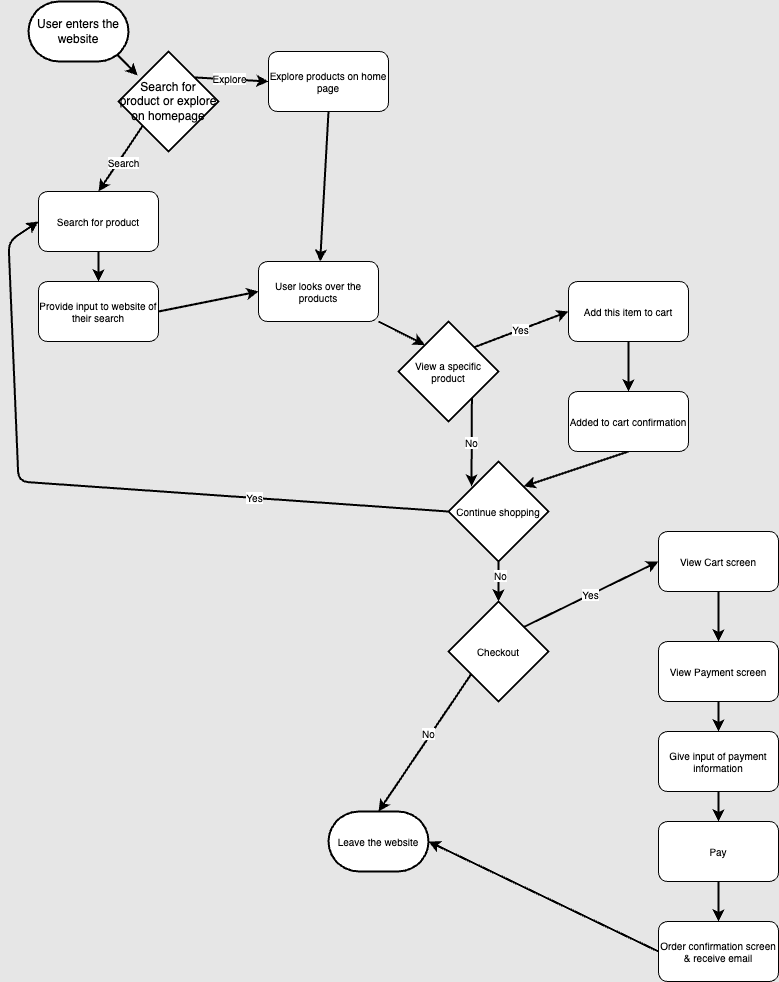

The diagram above was exported from draw.io. Its source (the exported page's mxGraphModel, read from the mxfile embedded in the PNG):
<mxGraphModel dx="653" dy="643" grid="1" gridSize="10" guides="1" tooltips="1" connect="1" arrows="1" fold="1" page="1" pageScale="1" pageWidth="850" pageHeight="1100" background="#E6E6E6" math="0" shadow="0">
  <root>
    <mxCell id="0" />
    <mxCell id="1" parent="0" />
    <mxCell id="6" style="edgeStyle=none;html=1;exitX=0.89;exitY=0.89;exitDx=0;exitDy=0;exitPerimeter=0;entryX=0.191;entryY=0.24;entryDx=0;entryDy=0;entryPerimeter=0;fontSize=10;strokeColor=#000000;strokeWidth=2;" edge="1" parent="1" source="2" target="3">
      <mxGeometry relative="1" as="geometry" />
    </mxCell>
    <mxCell id="2" value="User enters the website" style="strokeWidth=2;html=1;shape=mxgraph.flowchart.terminator;whiteSpace=wrap;" vertex="1" parent="1">
      <mxGeometry x="40" y="40" width="100" height="60" as="geometry" />
    </mxCell>
    <mxCell id="13" style="edgeStyle=none;html=1;exitX=0.249;exitY=0.733;exitDx=0;exitDy=0;exitPerimeter=0;entryX=0.5;entryY=0;entryDx=0;entryDy=0;strokeColor=#000000;fontSize=10;strokeWidth=2;" edge="1" parent="1" source="3" target="8">
      <mxGeometry relative="1" as="geometry" />
    </mxCell>
    <mxCell id="57" value="Search" style="edgeLabel;html=1;align=center;verticalAlign=middle;resizable=0;points=[];fontSize=10;" vertex="1" connectable="0" parent="13">
      <mxGeometry x="0.0432" y="4" relative="1" as="geometry">
        <mxPoint as="offset" />
      </mxGeometry>
    </mxCell>
    <mxCell id="14" style="edgeStyle=none;html=1;exitX=0.755;exitY=0.259;exitDx=0;exitDy=0;exitPerimeter=0;entryX=0;entryY=0.5;entryDx=0;entryDy=0;strokeColor=#000000;fontSize=10;strokeWidth=2;" edge="1" parent="1" source="3" target="10">
      <mxGeometry relative="1" as="geometry" />
    </mxCell>
    <mxCell id="56" value="Explore" style="edgeLabel;html=1;align=center;verticalAlign=middle;resizable=0;points=[];fontSize=10;" vertex="1" connectable="0" parent="14">
      <mxGeometry x="-0.0806" y="1" relative="1" as="geometry">
        <mxPoint x="1" as="offset" />
      </mxGeometry>
    </mxCell>
    <mxCell id="3" value="Search for product or explore on homepage" style="strokeWidth=2;html=1;shape=mxgraph.flowchart.decision;whiteSpace=wrap;" vertex="1" parent="1">
      <mxGeometry x="130" y="90" width="100" height="100" as="geometry" />
    </mxCell>
    <mxCell id="16" style="edgeStyle=none;html=1;exitX=0.5;exitY=1;exitDx=0;exitDy=0;strokeColor=#000000;fontSize=10;strokeWidth=2;" edge="1" parent="1" source="8" target="15">
      <mxGeometry relative="1" as="geometry" />
    </mxCell>
    <mxCell id="8" value="Search for product" style="rounded=1;whiteSpace=wrap;html=1;fontSize=10;" vertex="1" parent="1">
      <mxGeometry x="50" y="230" width="120" height="60" as="geometry" />
    </mxCell>
    <mxCell id="19" style="edgeStyle=none;html=1;exitX=0.5;exitY=1;exitDx=0;exitDy=0;strokeColor=#000000;strokeWidth=2;fontSize=10;" edge="1" parent="1" source="10" target="17">
      <mxGeometry relative="1" as="geometry" />
    </mxCell>
    <mxCell id="10" value="Explore products on home page" style="rounded=1;whiteSpace=wrap;html=1;fontSize=10;" vertex="1" parent="1">
      <mxGeometry x="280" y="90" width="120" height="60" as="geometry" />
    </mxCell>
    <mxCell id="18" style="edgeStyle=none;html=1;exitX=1;exitY=0.5;exitDx=0;exitDy=0;entryX=0;entryY=0.5;entryDx=0;entryDy=0;strokeColor=#000000;strokeWidth=2;fontSize=10;" edge="1" parent="1" source="15" target="17">
      <mxGeometry relative="1" as="geometry" />
    </mxCell>
    <mxCell id="15" value="Provide input to website of their search" style="rounded=1;whiteSpace=wrap;html=1;fontSize=10;" vertex="1" parent="1">
      <mxGeometry x="50" y="320" width="120" height="60" as="geometry" />
    </mxCell>
    <mxCell id="23" style="edgeStyle=none;html=1;exitX=1;exitY=1;exitDx=0;exitDy=0;entryX=0.264;entryY=0.234;entryDx=0;entryDy=0;entryPerimeter=0;strokeColor=#000000;strokeWidth=2;fontSize=10;" edge="1" parent="1" source="17" target="21">
      <mxGeometry relative="1" as="geometry" />
    </mxCell>
    <mxCell id="17" value="User looks over the products" style="rounded=1;whiteSpace=wrap;html=1;fontSize=10;" vertex="1" parent="1">
      <mxGeometry x="270" y="300" width="120" height="60" as="geometry" />
    </mxCell>
    <mxCell id="27" value="Yes" style="edgeStyle=none;html=1;exitX=0.755;exitY=0.258;exitDx=0;exitDy=0;exitPerimeter=0;entryX=0;entryY=0.5;entryDx=0;entryDy=0;strokeColor=#000000;strokeWidth=2;fontSize=10;" edge="1" parent="1" source="21" target="24">
      <mxGeometry relative="1" as="geometry" />
    </mxCell>
    <mxCell id="28" value="No" style="edgeStyle=none;html=1;exitX=0.734;exitY=0.773;exitDx=0;exitDy=0;exitPerimeter=0;entryX=0.23;entryY=0.249;entryDx=0;entryDy=0;entryPerimeter=0;strokeColor=#000000;strokeWidth=2;fontSize=10;" edge="1" parent="1" source="21" target="26">
      <mxGeometry relative="1" as="geometry" />
    </mxCell>
    <mxCell id="21" value="View a specific product" style="strokeWidth=2;html=1;shape=mxgraph.flowchart.decision;whiteSpace=wrap;fontSize=10;" vertex="1" parent="1">
      <mxGeometry x="410" y="360" width="100" height="100" as="geometry" />
    </mxCell>
    <mxCell id="30" style="edgeStyle=none;html=1;exitX=0.5;exitY=1;exitDx=0;exitDy=0;entryX=0.5;entryY=0;entryDx=0;entryDy=0;strokeColor=#000000;strokeWidth=2;fontSize=10;" edge="1" parent="1" source="24" target="29">
      <mxGeometry relative="1" as="geometry" />
    </mxCell>
    <mxCell id="24" value="Add this item to cart" style="rounded=1;whiteSpace=wrap;html=1;fontSize=10;" vertex="1" parent="1">
      <mxGeometry x="580" y="320" width="120" height="60" as="geometry" />
    </mxCell>
    <mxCell id="33" style="edgeStyle=none;html=1;exitX=0;exitY=0.5;exitDx=0;exitDy=0;exitPerimeter=0;entryX=0;entryY=0.5;entryDx=0;entryDy=0;strokeColor=#000000;strokeWidth=2;fontSize=10;" edge="1" parent="1" source="26" target="8">
      <mxGeometry relative="1" as="geometry">
        <Array as="points">
          <mxPoint x="30" y="520" />
          <mxPoint x="20" y="280" />
        </Array>
      </mxGeometry>
    </mxCell>
    <mxCell id="35" value="Yes" style="edgeLabel;html=1;align=center;verticalAlign=middle;resizable=0;points=[];fontSize=10;" vertex="1" connectable="0" parent="33">
      <mxGeometry x="-0.4469" y="-1" relative="1" as="geometry">
        <mxPoint as="offset" />
      </mxGeometry>
    </mxCell>
    <mxCell id="37" style="edgeStyle=none;html=1;exitX=0.5;exitY=1;exitDx=0;exitDy=0;exitPerimeter=0;entryX=0.5;entryY=0;entryDx=0;entryDy=0;entryPerimeter=0;strokeColor=#000000;strokeWidth=2;fontSize=10;" edge="1" parent="1" source="26" target="36">
      <mxGeometry relative="1" as="geometry" />
    </mxCell>
    <mxCell id="42" value="No" style="edgeLabel;html=1;align=center;verticalAlign=middle;resizable=0;points=[];fontSize=10;" vertex="1" connectable="0" parent="37">
      <mxGeometry x="-0.3143" y="1" relative="1" as="geometry">
        <mxPoint as="offset" />
      </mxGeometry>
    </mxCell>
    <mxCell id="26" value="Continue shopping" style="strokeWidth=2;html=1;shape=mxgraph.flowchart.decision;whiteSpace=wrap;fontSize=10;" vertex="1" parent="1">
      <mxGeometry x="460" y="500" width="100" height="100" as="geometry" />
    </mxCell>
    <mxCell id="31" style="edgeStyle=none;html=1;exitX=0.5;exitY=1;exitDx=0;exitDy=0;entryX=0.753;entryY=0.249;entryDx=0;entryDy=0;entryPerimeter=0;strokeColor=#000000;strokeWidth=2;fontSize=10;" edge="1" parent="1" source="29" target="26">
      <mxGeometry relative="1" as="geometry" />
    </mxCell>
    <mxCell id="29" value="Added to cart confirmation" style="rounded=1;whiteSpace=wrap;html=1;fontSize=10;" vertex="1" parent="1">
      <mxGeometry x="580" y="430" width="120" height="60" as="geometry" />
    </mxCell>
    <mxCell id="40" style="edgeStyle=none;html=1;exitX=0.224;exitY=0.731;exitDx=0;exitDy=0;exitPerimeter=0;entryX=0.5;entryY=0;entryDx=0;entryDy=0;strokeColor=#000000;strokeWidth=2;fontSize=10;entryPerimeter=0;" edge="1" parent="1" source="36" target="45">
      <mxGeometry relative="1" as="geometry">
        <mxPoint x="520" y="810" as="targetPoint" />
      </mxGeometry>
    </mxCell>
    <mxCell id="41" value="No" style="edgeLabel;html=1;align=center;verticalAlign=middle;resizable=0;points=[];fontSize=10;" vertex="1" connectable="0" parent="40">
      <mxGeometry x="-0.1221" y="-3" relative="1" as="geometry">
        <mxPoint as="offset" />
      </mxGeometry>
    </mxCell>
    <mxCell id="44" value="Yes" style="edgeStyle=none;html=1;exitX=0.747;exitY=0.258;exitDx=0;exitDy=0;exitPerimeter=0;entryX=0;entryY=0.5;entryDx=0;entryDy=0;strokeColor=#000000;strokeWidth=2;fontSize=10;" edge="1" parent="1" source="36" target="43">
      <mxGeometry relative="1" as="geometry" />
    </mxCell>
    <mxCell id="36" value="Checkout" style="strokeWidth=2;html=1;shape=mxgraph.flowchart.decision;whiteSpace=wrap;fontSize=10;" vertex="1" parent="1">
      <mxGeometry x="460" y="640" width="100" height="100" as="geometry" />
    </mxCell>
    <mxCell id="48" style="edgeStyle=none;html=1;exitX=0.5;exitY=1;exitDx=0;exitDy=0;entryX=0.5;entryY=0;entryDx=0;entryDy=0;strokeColor=#000000;strokeWidth=2;fontSize=10;" edge="1" parent="1" source="43" target="47">
      <mxGeometry relative="1" as="geometry" />
    </mxCell>
    <mxCell id="43" value="View Cart screen" style="rounded=1;whiteSpace=wrap;html=1;fontSize=10;" vertex="1" parent="1">
      <mxGeometry x="670" y="570" width="120" height="60" as="geometry" />
    </mxCell>
    <mxCell id="45" value="Leave the website" style="strokeWidth=2;html=1;shape=mxgraph.flowchart.terminator;whiteSpace=wrap;fontSize=10;" vertex="1" parent="1">
      <mxGeometry x="340" y="850" width="100" height="60" as="geometry" />
    </mxCell>
    <mxCell id="50" style="edgeStyle=none;html=1;exitX=0.5;exitY=1;exitDx=0;exitDy=0;entryX=0.5;entryY=0;entryDx=0;entryDy=0;strokeColor=#000000;strokeWidth=2;fontSize=10;" edge="1" parent="1" source="47" target="49">
      <mxGeometry relative="1" as="geometry" />
    </mxCell>
    <mxCell id="47" value="View Payment screen" style="rounded=1;whiteSpace=wrap;html=1;fontSize=10;" vertex="1" parent="1">
      <mxGeometry x="670" y="680" width="120" height="60" as="geometry" />
    </mxCell>
    <mxCell id="52" style="edgeStyle=none;html=1;exitX=0.5;exitY=1;exitDx=0;exitDy=0;entryX=0.5;entryY=0;entryDx=0;entryDy=0;strokeColor=#000000;strokeWidth=2;fontSize=10;" edge="1" parent="1" source="49" target="51">
      <mxGeometry relative="1" as="geometry" />
    </mxCell>
    <mxCell id="49" value="Give input of payment information" style="rounded=1;whiteSpace=wrap;html=1;fontSize=10;" vertex="1" parent="1">
      <mxGeometry x="670" y="770" width="120" height="60" as="geometry" />
    </mxCell>
    <mxCell id="54" style="edgeStyle=none;html=1;exitX=0.5;exitY=1;exitDx=0;exitDy=0;entryX=0.5;entryY=0;entryDx=0;entryDy=0;strokeColor=#000000;strokeWidth=2;fontSize=10;" edge="1" parent="1" source="51" target="53">
      <mxGeometry relative="1" as="geometry" />
    </mxCell>
    <mxCell id="51" value="Pay" style="rounded=1;whiteSpace=wrap;html=1;fontSize=10;" vertex="1" parent="1">
      <mxGeometry x="670" y="860" width="120" height="60" as="geometry" />
    </mxCell>
    <mxCell id="55" style="edgeStyle=none;html=1;exitX=0;exitY=0.5;exitDx=0;exitDy=0;entryX=1;entryY=0.5;entryDx=0;entryDy=0;entryPerimeter=0;strokeColor=#000000;strokeWidth=2;fontSize=10;" edge="1" parent="1" source="53" target="45">
      <mxGeometry relative="1" as="geometry" />
    </mxCell>
    <mxCell id="53" value="Order confirmation screen &amp;amp; receive email" style="rounded=1;whiteSpace=wrap;html=1;fontSize=10;" vertex="1" parent="1">
      <mxGeometry x="670" y="960" width="120" height="60" as="geometry" />
    </mxCell>
  </root>
</mxGraphModel>